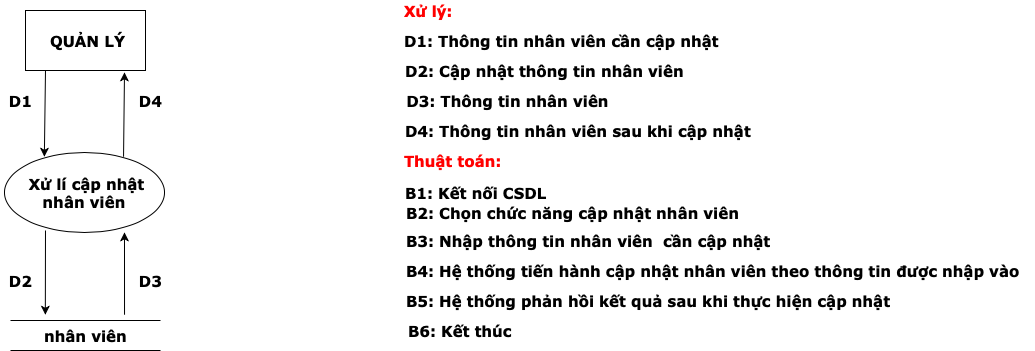

The diagram above was exported from draw.io. Its source (the exported page's mxGraphModel, read from the mxfile embedded in the PNG):
<mxGraphModel dx="897" dy="418" grid="1" gridSize="10" guides="1" tooltips="1" connect="1" arrows="1" fold="1" page="1" pageScale="1" pageWidth="827" pageHeight="1169" math="0" shadow="0">
  <root>
    <mxCell id="Q3qGqWkMb2wlrDLOe0fW-0" />
    <mxCell id="Q3qGqWkMb2wlrDLOe0fW-1" parent="Q3qGqWkMb2wlrDLOe0fW-0" />
    <mxCell id="sTHyu5sWk5mSEK3AjqzB-0" value="&amp;nbsp;Xử lí cập nhật nhân viên" style="ellipse;whiteSpace=wrap;html=1;fontStyle=1;fontFamily=Verdana;fontSize=15;" parent="Q3qGqWkMb2wlrDLOe0fW-1" vertex="1">
      <mxGeometry x="34" y="462" width="160" height="80" as="geometry" />
    </mxCell>
    <mxCell id="sTHyu5sWk5mSEK3AjqzB-1" value="&amp;nbsp;QUẢN LÝ" style="rounded=0;whiteSpace=wrap;html=1;fontStyle=1;fontFamily=Verdana;fontSize=15;" parent="Q3qGqWkMb2wlrDLOe0fW-1" vertex="1">
      <mxGeometry x="55" y="320" width="120" height="60" as="geometry" />
    </mxCell>
    <mxCell id="sTHyu5sWk5mSEK3AjqzB-2" value="&lt;span&gt;nhân viên&lt;/span&gt;" style="html=1;dashed=0;whitespace=wrap;shape=partialRectangle;right=0;left=0;fontStyle=1;fontFamily=Verdana;fontSize=15;" parent="Q3qGqWkMb2wlrDLOe0fW-1" vertex="1">
      <mxGeometry x="40" y="630" width="150" height="30" as="geometry" />
    </mxCell>
    <mxCell id="sTHyu5sWk5mSEK3AjqzB-3" value="" style="endArrow=classic;html=1;entryX=0.249;entryY=0.053;entryDx=0;entryDy=0;entryPerimeter=0;fontStyle=1;fontFamily=Verdana;fontSize=15;" parent="Q3qGqWkMb2wlrDLOe0fW-1" target="sTHyu5sWk5mSEK3AjqzB-0" edge="1">
      <mxGeometry width="50" height="50" relative="1" as="geometry">
        <mxPoint x="75" y="380" as="sourcePoint" />
        <mxPoint x="115" y="420" as="targetPoint" />
      </mxGeometry>
    </mxCell>
    <mxCell id="sTHyu5sWk5mSEK3AjqzB-4" value="" style="endArrow=classic;html=1;exitX=0.744;exitY=0.053;exitDx=0;exitDy=0;exitPerimeter=0;entryX=0.825;entryY=1.031;entryDx=0;entryDy=0;entryPerimeter=0;fontStyle=1;fontFamily=Verdana;fontSize=15;" parent="Q3qGqWkMb2wlrDLOe0fW-1" source="sTHyu5sWk5mSEK3AjqzB-0" target="sTHyu5sWk5mSEK3AjqzB-1" edge="1">
      <mxGeometry width="50" height="50" relative="1" as="geometry">
        <mxPoint x="165.15999999999997" y="385.76" as="sourcePoint" />
        <mxPoint x="205" y="440" as="targetPoint" />
      </mxGeometry>
    </mxCell>
    <mxCell id="sTHyu5sWk5mSEK3AjqzB-5" value="" style="endArrow=classic;html=1;entryX=0.249;entryY=0.053;entryDx=0;entryDy=0;entryPerimeter=0;fontStyle=1;fontFamily=Verdana;fontSize=15;" parent="Q3qGqWkMb2wlrDLOe0fW-1" edge="1">
      <mxGeometry width="50" height="50" relative="1" as="geometry">
        <mxPoint x="74.99000000000001" y="540" as="sourcePoint" />
        <mxPoint x="74.83000000000015" y="624.2400000000002" as="targetPoint" />
      </mxGeometry>
    </mxCell>
    <mxCell id="sTHyu5sWk5mSEK3AjqzB-6" value="" style="endArrow=classic;html=1;exitX=0.744;exitY=0.053;exitDx=0;exitDy=0;exitPerimeter=0;entryX=0.825;entryY=1.031;entryDx=0;entryDy=0;entryPerimeter=0;fontStyle=1;fontFamily=Verdana;fontSize=15;" parent="Q3qGqWkMb2wlrDLOe0fW-1" edge="1">
      <mxGeometry width="50" height="50" relative="1" as="geometry">
        <mxPoint x="154.02999999999997" y="624.2400000000002" as="sourcePoint" />
        <mxPoint x="153.99000000000024" y="541.8599999999999" as="targetPoint" />
      </mxGeometry>
    </mxCell>
    <mxCell id="sTHyu5sWk5mSEK3AjqzB-7" value="D2" style="text;html=1;align=center;verticalAlign=middle;resizable=0;points=[];autosize=1;fontStyle=1;fontFamily=Verdana;fontSize=15;" parent="Q3qGqWkMb2wlrDLOe0fW-1" vertex="1">
      <mxGeometry x="30" y="580" width="40" height="20" as="geometry" />
    </mxCell>
    <mxCell id="sTHyu5sWk5mSEK3AjqzB-8" value="D3" style="text;html=1;align=center;verticalAlign=middle;resizable=0;points=[];autosize=1;fontStyle=1;fontFamily=Verdana;fontSize=15;" parent="Q3qGqWkMb2wlrDLOe0fW-1" vertex="1">
      <mxGeometry x="160" y="580" width="40" height="20" as="geometry" />
    </mxCell>
    <mxCell id="sTHyu5sWk5mSEK3AjqzB-9" value="D4" style="text;html=1;align=center;verticalAlign=middle;resizable=0;points=[];autosize=1;fontStyle=1;fontFamily=Verdana;fontSize=15;" parent="Q3qGqWkMb2wlrDLOe0fW-1" vertex="1">
      <mxGeometry x="160" y="400" width="40" height="20" as="geometry" />
    </mxCell>
    <mxCell id="sTHyu5sWk5mSEK3AjqzB-10" value="D1" style="text;html=1;align=center;verticalAlign=middle;resizable=0;points=[];autosize=1;fontStyle=1;fontFamily=Verdana;fontSize=15;" parent="Q3qGqWkMb2wlrDLOe0fW-1" vertex="1">
      <mxGeometry x="30" y="400" width="40" height="20" as="geometry" />
    </mxCell>
    <mxCell id="sTHyu5sWk5mSEK3AjqzB-11" value="Xử lý:" style="text;html=1;align=left;verticalAlign=middle;resizable=0;points=[];autosize=1;fontSize=15;fontFamily=Verdana;fontStyle=1;fontColor=#FF0000;" parent="Q3qGqWkMb2wlrDLOe0fW-1" vertex="1">
      <mxGeometry x="432" y="310" width="60" height="20" as="geometry" />
    </mxCell>
    <mxCell id="sTHyu5sWk5mSEK3AjqzB-12" value="Thuật toán:" style="text;html=1;align=left;verticalAlign=middle;resizable=0;points=[];autosize=1;fontSize=15;fontFamily=Verdana;fontStyle=1;fontColor=#FF0000;" parent="Q3qGqWkMb2wlrDLOe0fW-1" vertex="1">
      <mxGeometry x="432" y="460" width="110" height="20" as="geometry" />
    </mxCell>
    <mxCell id="sTHyu5sWk5mSEK3AjqzB-13" value="B1: Kết nối CSDL" style="text;html=1;align=left;verticalAlign=middle;resizable=0;points=[];autosize=1;fontSize=15;fontFamily=Verdana;fontStyle=1" parent="Q3qGqWkMb2wlrDLOe0fW-1" vertex="1">
      <mxGeometry x="433" y="492" width="160" height="20" as="geometry" />
    </mxCell>
    <mxCell id="sTHyu5sWk5mSEK3AjqzB-14" value="B2:&amp;nbsp;Chọn chức năng cập nhật&amp;nbsp;&lt;span style=&quot;text-align: center&quot;&gt;nhân viên&lt;/span&gt;" style="text;html=1;align=left;verticalAlign=middle;resizable=0;points=[];autosize=1;fontSize=15;fontFamily=Verdana;fontStyle=1" parent="Q3qGqWkMb2wlrDLOe0fW-1" vertex="1">
      <mxGeometry x="434" y="512" width="350" height="20" as="geometry" />
    </mxCell>
    <mxCell id="sTHyu5sWk5mSEK3AjqzB-15" value="B3: Nhập thông tin&amp;nbsp;&lt;span style=&quot;text-align: center&quot;&gt;nhân viên&lt;/span&gt;&amp;nbsp;&amp;nbsp;cần cập nhật" style="text;html=1;align=left;verticalAlign=middle;resizable=0;points=[];autosize=1;fontSize=15;fontFamily=Verdana;fontStyle=1" parent="Q3qGqWkMb2wlrDLOe0fW-1" vertex="1">
      <mxGeometry x="434" y="540" width="380" height="20" as="geometry" />
    </mxCell>
    <mxCell id="sTHyu5sWk5mSEK3AjqzB-16" value="B5: Hệ thống phản hồi kết quả sau khi thực hiện cập nhật" style="text;html=1;align=left;verticalAlign=middle;resizable=0;points=[];autosize=1;fontSize=15;fontFamily=Verdana;fontStyle=1" parent="Q3qGqWkMb2wlrDLOe0fW-1" vertex="1">
      <mxGeometry x="434" y="600" width="500" height="20" as="geometry" />
    </mxCell>
    <mxCell id="sTHyu5sWk5mSEK3AjqzB-17" value="B6: Kết thúc" style="text;html=1;align=left;verticalAlign=middle;resizable=0;points=[];autosize=1;fontSize=15;fontFamily=Verdana;fontStyle=1" parent="Q3qGqWkMb2wlrDLOe0fW-1" vertex="1">
      <mxGeometry x="436" y="630" width="120" height="20" as="geometry" />
    </mxCell>
    <mxCell id="sTHyu5sWk5mSEK3AjqzB-18" value="D1: Thông tin&amp;nbsp;&lt;span style=&quot;text-align: center&quot;&gt;nhân viên&lt;/span&gt;&amp;nbsp;cần cập nhật" style="text;html=1;align=left;verticalAlign=middle;resizable=0;points=[];autosize=1;fontSize=15;fontFamily=Verdana;fontStyle=1" parent="Q3qGqWkMb2wlrDLOe0fW-1" vertex="1">
      <mxGeometry x="432" y="340" width="330" height="20" as="geometry" />
    </mxCell>
    <mxCell id="sTHyu5sWk5mSEK3AjqzB-19" value="D2: Cập nhật thông tin nhân viên" style="text;html=1;align=left;verticalAlign=middle;resizable=0;points=[];autosize=1;fontSize=15;fontFamily=Verdana;fontStyle=1" parent="Q3qGqWkMb2wlrDLOe0fW-1" vertex="1">
      <mxGeometry x="433" y="370" width="290" height="20" as="geometry" />
    </mxCell>
    <mxCell id="sTHyu5sWk5mSEK3AjqzB-20" value="D4: Thông tin&amp;nbsp;&lt;span style=&quot;text-align: center&quot;&gt;nhân viên&amp;nbsp;&lt;/span&gt;sau khi cập nhật" style="text;html=1;align=left;verticalAlign=middle;resizable=0;points=[];autosize=1;fontSize=15;fontFamily=Verdana;fontStyle=1" parent="Q3qGqWkMb2wlrDLOe0fW-1" vertex="1">
      <mxGeometry x="433" y="430" width="360" height="20" as="geometry" />
    </mxCell>
    <mxCell id="sTHyu5sWk5mSEK3AjqzB-21" value="&lt;span style=&quot;font-family: &amp;#34;verdana&amp;#34; ; font-size: 15px ; font-weight: 700 ; text-align: left&quot;&gt;D3: Thông tin&amp;nbsp;&lt;/span&gt;&lt;span style=&quot;font-family: &amp;#34;verdana&amp;#34; ; font-size: 15px ; font-weight: 700&quot;&gt;nhân viên&lt;/span&gt;" style="text;html=1;align=center;verticalAlign=middle;resizable=0;points=[];autosize=1;" parent="Q3qGqWkMb2wlrDLOe0fW-1" vertex="1">
      <mxGeometry x="427" y="400" width="220" height="20" as="geometry" />
    </mxCell>
    <mxCell id="sTHyu5sWk5mSEK3AjqzB-22" value="B4: Hệ thống tiến hành cập nhật&amp;nbsp;&lt;span style=&quot;text-align: center&quot;&gt;nhân viên&lt;/span&gt;&amp;nbsp;theo thông tin được nhập vào" style="text;html=1;align=left;verticalAlign=middle;resizable=0;points=[];autosize=1;fontSize=15;fontFamily=Verdana;fontStyle=1" parent="Q3qGqWkMb2wlrDLOe0fW-1" vertex="1">
      <mxGeometry x="434" y="570" width="630" height="20" as="geometry" />
    </mxCell>
  </root>
</mxGraphModel>